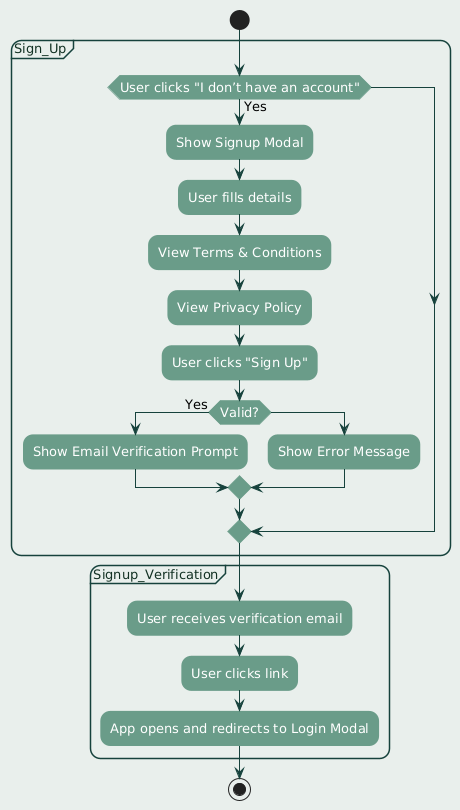

The diagram above was rendered by PlantUML. Its source (embedded in the PNG):
@startuml
' ========== FONT AND LAYOUT ==========
skinparam defaultFontName "Century Gothic"
skinparam defaultFontSize 13
skinparam defaultTextAlignment center

skinparam backgroundColor #e9efec
skinparam shadowing false
skinparam roundcorner 20

' ========== ACTIVITY DIAGRAM COLORS ==========
skinparam activity {
  BackgroundColor #6a9c89
  BorderColor #6a9c89
  FontColor #FFFFFF
}

skinparam arrowColor #16423c

' ========== NOTES ==========
skinparam note {
  BackgroundColor #e8f5f0
  BorderColor #6a9c89
  FontColor #123123
}

' ========== PARTITIONS / SWIMLANES ==========
skinparam PartitionBackgroundColor #e9efec
skinparam PartitionBorderColor #16423c
skinparam PartitionFontColor #123123

' ========== CLASS STYLING (if used) ==========
skinparam class {
  BackgroundColor #e8f5f0
  BorderColor #6a9c89
  FontColor #123123
}

' ========== ACTIVITY DIAGRAM ==========


|User|
start

partition Sign_Up {
    if (User clicks "I don’t have an account") then (Yes)
      :Show Signup Modal;
      :User fills details;
      :View Terms & Conditions;
      :View Privacy Policy;
      :User clicks "Sign Up";
      if (Valid?) then (Yes)
        :Show Email Verification Prompt;
      else
        :Show Error Message;
      endif
    endif
}

partition Signup_Verification {
    :User receives verification email;
    :User clicks link;
    :App opens and redirects to Login Modal;
}

stop
@enduml